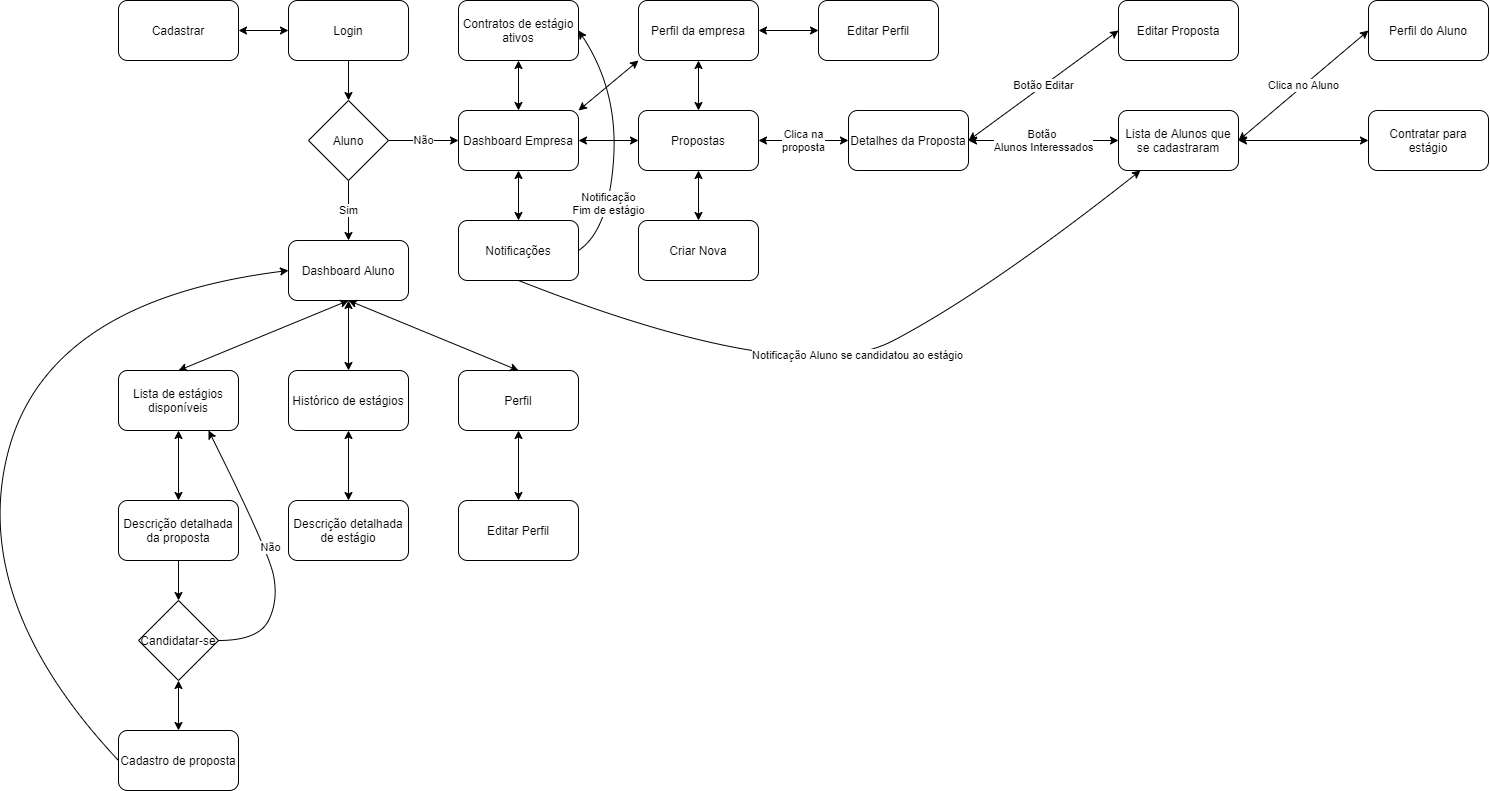

The diagram above was exported from draw.io. Its source (the exported page's mxGraphModel, read from the mxfile embedded in the PNG):
<mxGraphModel dx="1270" dy="1160" grid="1" gridSize="10" guides="1" tooltips="1" connect="1" arrows="1" fold="1" page="1" pageScale="1" pageWidth="827" pageHeight="1169" math="0" shadow="0">
  <root>
    <mxCell id="WIyWlLk6GJQsqaUBKTNV-0" />
    <mxCell id="WIyWlLk6GJQsqaUBKTNV-1" parent="WIyWlLk6GJQsqaUBKTNV-0" />
    <mxCell id="2Yw_vCZc1PSQrU220mpb-0" value="Login" style="rounded=1;whiteSpace=wrap;html=1;" vertex="1" parent="WIyWlLk6GJQsqaUBKTNV-1">
      <mxGeometry x="330" y="10" width="120" height="60" as="geometry" />
    </mxCell>
    <mxCell id="2Yw_vCZc1PSQrU220mpb-1" value="Cadastrar" style="rounded=1;whiteSpace=wrap;html=1;" vertex="1" parent="WIyWlLk6GJQsqaUBKTNV-1">
      <mxGeometry x="160" y="10" width="120" height="60" as="geometry" />
    </mxCell>
    <mxCell id="2Yw_vCZc1PSQrU220mpb-2" value="" style="endArrow=classic;startArrow=classic;html=1;exitX=1;exitY=0.5;exitDx=0;exitDy=0;entryX=0;entryY=0.5;entryDx=0;entryDy=0;" edge="1" parent="WIyWlLk6GJQsqaUBKTNV-1" source="2Yw_vCZc1PSQrU220mpb-1" target="2Yw_vCZc1PSQrU220mpb-0">
      <mxGeometry width="50" height="50" relative="1" as="geometry">
        <mxPoint x="500" y="400" as="sourcePoint" />
        <mxPoint x="550" y="350" as="targetPoint" />
      </mxGeometry>
    </mxCell>
    <mxCell id="2Yw_vCZc1PSQrU220mpb-4" value="Aluno" style="rhombus;whiteSpace=wrap;html=1;" vertex="1" parent="WIyWlLk6GJQsqaUBKTNV-1">
      <mxGeometry x="350" y="110" width="80" height="80" as="geometry" />
    </mxCell>
    <mxCell id="2Yw_vCZc1PSQrU220mpb-5" value="" style="endArrow=classic;html=1;exitX=0.5;exitY=1;exitDx=0;exitDy=0;entryX=0.5;entryY=0;entryDx=0;entryDy=0;" edge="1" parent="WIyWlLk6GJQsqaUBKTNV-1" source="2Yw_vCZc1PSQrU220mpb-0" target="2Yw_vCZc1PSQrU220mpb-4">
      <mxGeometry width="50" height="50" relative="1" as="geometry">
        <mxPoint x="500" y="400" as="sourcePoint" />
        <mxPoint x="550" y="350" as="targetPoint" />
      </mxGeometry>
    </mxCell>
    <mxCell id="2Yw_vCZc1PSQrU220mpb-6" value="Sim" style="endArrow=classic;html=1;exitX=0.5;exitY=1;exitDx=0;exitDy=0;entryX=0.5;entryY=0;entryDx=0;entryDy=0;" edge="1" parent="WIyWlLk6GJQsqaUBKTNV-1" source="2Yw_vCZc1PSQrU220mpb-4" target="2Yw_vCZc1PSQrU220mpb-7">
      <mxGeometry width="50" height="50" relative="1" as="geometry">
        <mxPoint x="510" y="370" as="sourcePoint" />
        <mxPoint x="390" y="250" as="targetPoint" />
      </mxGeometry>
    </mxCell>
    <mxCell id="2Yw_vCZc1PSQrU220mpb-7" value="Dashboard Aluno" style="rounded=1;whiteSpace=wrap;html=1;" vertex="1" parent="WIyWlLk6GJQsqaUBKTNV-1">
      <mxGeometry x="330" y="250" width="120" height="60" as="geometry" />
    </mxCell>
    <mxCell id="2Yw_vCZc1PSQrU220mpb-8" value="Dashboard Empresa" style="rounded=1;whiteSpace=wrap;html=1;" vertex="1" parent="WIyWlLk6GJQsqaUBKTNV-1">
      <mxGeometry x="500" y="120" width="120" height="60" as="geometry" />
    </mxCell>
    <mxCell id="2Yw_vCZc1PSQrU220mpb-9" value="Não" style="endArrow=classic;html=1;exitX=1;exitY=0.5;exitDx=0;exitDy=0;entryX=0;entryY=0.5;entryDx=0;entryDy=0;" edge="1" parent="WIyWlLk6GJQsqaUBKTNV-1" source="2Yw_vCZc1PSQrU220mpb-4" target="2Yw_vCZc1PSQrU220mpb-8">
      <mxGeometry width="50" height="50" relative="1" as="geometry">
        <mxPoint x="500" y="380" as="sourcePoint" />
        <mxPoint x="550" y="330" as="targetPoint" />
      </mxGeometry>
    </mxCell>
    <mxCell id="2Yw_vCZc1PSQrU220mpb-10" value="Lista de estágios&lt;br&gt;disponíveis" style="rounded=1;whiteSpace=wrap;html=1;" vertex="1" parent="WIyWlLk6GJQsqaUBKTNV-1">
      <mxGeometry x="160" y="380" width="120" height="60" as="geometry" />
    </mxCell>
    <mxCell id="2Yw_vCZc1PSQrU220mpb-11" value="" style="endArrow=classic;startArrow=classic;html=1;exitX=0.5;exitY=0;exitDx=0;exitDy=0;entryX=0.5;entryY=1;entryDx=0;entryDy=0;" edge="1" parent="WIyWlLk6GJQsqaUBKTNV-1" source="2Yw_vCZc1PSQrU220mpb-10" target="2Yw_vCZc1PSQrU220mpb-7">
      <mxGeometry width="50" height="50" relative="1" as="geometry">
        <mxPoint x="480" y="380" as="sourcePoint" />
        <mxPoint x="530" y="330" as="targetPoint" />
      </mxGeometry>
    </mxCell>
    <mxCell id="2Yw_vCZc1PSQrU220mpb-12" value="Histórico de estágios" style="rounded=1;whiteSpace=wrap;html=1;" vertex="1" parent="WIyWlLk6GJQsqaUBKTNV-1">
      <mxGeometry x="330" y="380" width="120" height="60" as="geometry" />
    </mxCell>
    <mxCell id="2Yw_vCZc1PSQrU220mpb-13" value="" style="endArrow=classic;startArrow=classic;html=1;exitX=0.5;exitY=0;exitDx=0;exitDy=0;entryX=0.5;entryY=1;entryDx=0;entryDy=0;" edge="1" parent="WIyWlLk6GJQsqaUBKTNV-1" source="2Yw_vCZc1PSQrU220mpb-12" target="2Yw_vCZc1PSQrU220mpb-7">
      <mxGeometry width="50" height="50" relative="1" as="geometry">
        <mxPoint x="480" y="380" as="sourcePoint" />
        <mxPoint x="530" y="330" as="targetPoint" />
      </mxGeometry>
    </mxCell>
    <mxCell id="2Yw_vCZc1PSQrU220mpb-14" value="Perfil" style="rounded=1;whiteSpace=wrap;html=1;" vertex="1" parent="WIyWlLk6GJQsqaUBKTNV-1">
      <mxGeometry x="500" y="380" width="120" height="60" as="geometry" />
    </mxCell>
    <mxCell id="2Yw_vCZc1PSQrU220mpb-15" value="" style="endArrow=classic;startArrow=classic;html=1;entryX=0.5;entryY=0;entryDx=0;entryDy=0;" edge="1" parent="WIyWlLk6GJQsqaUBKTNV-1" target="2Yw_vCZc1PSQrU220mpb-14">
      <mxGeometry width="50" height="50" relative="1" as="geometry">
        <mxPoint x="390" y="310" as="sourcePoint" />
        <mxPoint x="530" y="330" as="targetPoint" />
      </mxGeometry>
    </mxCell>
    <mxCell id="2Yw_vCZc1PSQrU220mpb-16" value="Editar Perfil" style="rounded=1;whiteSpace=wrap;html=1;" vertex="1" parent="WIyWlLk6GJQsqaUBKTNV-1">
      <mxGeometry x="500" y="510" width="120" height="60" as="geometry" />
    </mxCell>
    <mxCell id="2Yw_vCZc1PSQrU220mpb-17" value="" style="endArrow=classic;startArrow=classic;html=1;entryX=0.5;entryY=1;entryDx=0;entryDy=0;exitX=0.5;exitY=0;exitDx=0;exitDy=0;" edge="1" parent="WIyWlLk6GJQsqaUBKTNV-1" source="2Yw_vCZc1PSQrU220mpb-16" target="2Yw_vCZc1PSQrU220mpb-14">
      <mxGeometry width="50" height="50" relative="1" as="geometry">
        <mxPoint x="480" y="580" as="sourcePoint" />
        <mxPoint x="530" y="530" as="targetPoint" />
      </mxGeometry>
    </mxCell>
    <mxCell id="2Yw_vCZc1PSQrU220mpb-18" value="Descrição detalhada de estágio" style="rounded=1;whiteSpace=wrap;html=1;" vertex="1" parent="WIyWlLk6GJQsqaUBKTNV-1">
      <mxGeometry x="330" y="510" width="120" height="60" as="geometry" />
    </mxCell>
    <mxCell id="2Yw_vCZc1PSQrU220mpb-19" value="" style="endArrow=classic;startArrow=classic;html=1;entryX=0.5;entryY=1;entryDx=0;entryDy=0;exitX=0.5;exitY=0;exitDx=0;exitDy=0;" edge="1" parent="WIyWlLk6GJQsqaUBKTNV-1" source="2Yw_vCZc1PSQrU220mpb-18" target="2Yw_vCZc1PSQrU220mpb-12">
      <mxGeometry width="50" height="50" relative="1" as="geometry">
        <mxPoint x="480" y="580" as="sourcePoint" />
        <mxPoint x="530" y="530" as="targetPoint" />
      </mxGeometry>
    </mxCell>
    <mxCell id="2Yw_vCZc1PSQrU220mpb-20" value="Descrição detalhada da proposta" style="rounded=1;whiteSpace=wrap;html=1;" vertex="1" parent="WIyWlLk6GJQsqaUBKTNV-1">
      <mxGeometry x="160" y="510" width="120" height="60" as="geometry" />
    </mxCell>
    <mxCell id="2Yw_vCZc1PSQrU220mpb-21" value="" style="endArrow=classic;startArrow=classic;html=1;entryX=0.5;entryY=1;entryDx=0;entryDy=0;exitX=0.5;exitY=0;exitDx=0;exitDy=0;" edge="1" parent="WIyWlLk6GJQsqaUBKTNV-1" source="2Yw_vCZc1PSQrU220mpb-20" target="2Yw_vCZc1PSQrU220mpb-10">
      <mxGeometry width="50" height="50" relative="1" as="geometry">
        <mxPoint x="480" y="580" as="sourcePoint" />
        <mxPoint x="530" y="530" as="targetPoint" />
      </mxGeometry>
    </mxCell>
    <mxCell id="2Yw_vCZc1PSQrU220mpb-23" value="Candidatar-se" style="rhombus;whiteSpace=wrap;html=1;" vertex="1" parent="WIyWlLk6GJQsqaUBKTNV-1">
      <mxGeometry x="180" y="610" width="80" height="80" as="geometry" />
    </mxCell>
    <mxCell id="2Yw_vCZc1PSQrU220mpb-24" value="" style="endArrow=classic;html=1;exitX=0.5;exitY=1;exitDx=0;exitDy=0;" edge="1" parent="WIyWlLk6GJQsqaUBKTNV-1" source="2Yw_vCZc1PSQrU220mpb-20" target="2Yw_vCZc1PSQrU220mpb-23">
      <mxGeometry width="50" height="50" relative="1" as="geometry">
        <mxPoint x="480" y="680" as="sourcePoint" />
        <mxPoint x="530" y="630" as="targetPoint" />
      </mxGeometry>
    </mxCell>
    <mxCell id="2Yw_vCZc1PSQrU220mpb-25" value="" style="curved=1;endArrow=classic;html=1;exitX=1;exitY=0.5;exitDx=0;exitDy=0;entryX=0.75;entryY=1;entryDx=0;entryDy=0;" edge="1" parent="WIyWlLk6GJQsqaUBKTNV-1" source="2Yw_vCZc1PSQrU220mpb-23" target="2Yw_vCZc1PSQrU220mpb-10">
      <mxGeometry width="50" height="50" relative="1" as="geometry">
        <mxPoint x="480" y="680" as="sourcePoint" />
        <mxPoint x="530" y="630" as="targetPoint" />
        <Array as="points">
          <mxPoint x="300" y="650" />
          <mxPoint x="320" y="610" />
          <mxPoint x="310" y="560" />
        </Array>
      </mxGeometry>
    </mxCell>
    <mxCell id="2Yw_vCZc1PSQrU220mpb-26" value="Não" style="edgeLabel;html=1;align=center;verticalAlign=middle;resizable=0;points=[];" vertex="1" connectable="0" parent="2Yw_vCZc1PSQrU220mpb-25">
      <mxGeometry x="0.0279" y="-3" relative="1" as="geometry">
        <mxPoint as="offset" />
      </mxGeometry>
    </mxCell>
    <mxCell id="2Yw_vCZc1PSQrU220mpb-27" value="Cadastro de proposta" style="rounded=1;whiteSpace=wrap;html=1;" vertex="1" parent="WIyWlLk6GJQsqaUBKTNV-1">
      <mxGeometry x="160" y="740" width="120" height="60" as="geometry" />
    </mxCell>
    <mxCell id="2Yw_vCZc1PSQrU220mpb-28" value="" style="endArrow=classic;startArrow=classic;html=1;exitX=0.5;exitY=1;exitDx=0;exitDy=0;entryX=0.5;entryY=0;entryDx=0;entryDy=0;" edge="1" parent="WIyWlLk6GJQsqaUBKTNV-1" source="2Yw_vCZc1PSQrU220mpb-23" target="2Yw_vCZc1PSQrU220mpb-27">
      <mxGeometry width="50" height="50" relative="1" as="geometry">
        <mxPoint x="480" y="680" as="sourcePoint" />
        <mxPoint x="530" y="630" as="targetPoint" />
      </mxGeometry>
    </mxCell>
    <mxCell id="2Yw_vCZc1PSQrU220mpb-29" value="" style="curved=1;endArrow=classic;html=1;exitX=0;exitY=0.5;exitDx=0;exitDy=0;entryX=0;entryY=0.5;entryDx=0;entryDy=0;" edge="1" parent="WIyWlLk6GJQsqaUBKTNV-1" source="2Yw_vCZc1PSQrU220mpb-27" target="2Yw_vCZc1PSQrU220mpb-7">
      <mxGeometry width="50" height="50" relative="1" as="geometry">
        <mxPoint x="400" y="630" as="sourcePoint" />
        <mxPoint x="450" y="580" as="targetPoint" />
        <Array as="points">
          <mxPoint x="10" y="610" />
          <mxPoint x="90" y="310" />
        </Array>
      </mxGeometry>
    </mxCell>
    <mxCell id="2Yw_vCZc1PSQrU220mpb-30" value="Contratos de estágio ativos" style="rounded=1;whiteSpace=wrap;html=1;" vertex="1" parent="WIyWlLk6GJQsqaUBKTNV-1">
      <mxGeometry x="500" y="10" width="120" height="60" as="geometry" />
    </mxCell>
    <mxCell id="2Yw_vCZc1PSQrU220mpb-31" value="" style="endArrow=classic;startArrow=classic;html=1;exitX=0.5;exitY=0;exitDx=0;exitDy=0;entryX=0.5;entryY=1;entryDx=0;entryDy=0;" edge="1" parent="WIyWlLk6GJQsqaUBKTNV-1" source="2Yw_vCZc1PSQrU220mpb-8" target="2Yw_vCZc1PSQrU220mpb-30">
      <mxGeometry width="50" height="50" relative="1" as="geometry">
        <mxPoint x="660" y="170" as="sourcePoint" />
        <mxPoint x="710" y="120" as="targetPoint" />
      </mxGeometry>
    </mxCell>
    <mxCell id="2Yw_vCZc1PSQrU220mpb-32" value="Perfil da empresa" style="rounded=1;whiteSpace=wrap;html=1;" vertex="1" parent="WIyWlLk6GJQsqaUBKTNV-1">
      <mxGeometry x="680" y="10" width="120" height="60" as="geometry" />
    </mxCell>
    <mxCell id="2Yw_vCZc1PSQrU220mpb-33" value="" style="endArrow=classic;startArrow=classic;html=1;exitX=1;exitY=0;exitDx=0;exitDy=0;entryX=0;entryY=1;entryDx=0;entryDy=0;" edge="1" parent="WIyWlLk6GJQsqaUBKTNV-1" source="2Yw_vCZc1PSQrU220mpb-8" target="2Yw_vCZc1PSQrU220mpb-32">
      <mxGeometry width="50" height="50" relative="1" as="geometry">
        <mxPoint x="660" y="170" as="sourcePoint" />
        <mxPoint x="710" y="120" as="targetPoint" />
      </mxGeometry>
    </mxCell>
    <mxCell id="2Yw_vCZc1PSQrU220mpb-34" value="Editar Perfil" style="rounded=1;whiteSpace=wrap;html=1;" vertex="1" parent="WIyWlLk6GJQsqaUBKTNV-1">
      <mxGeometry x="860" y="10" width="120" height="60" as="geometry" />
    </mxCell>
    <mxCell id="2Yw_vCZc1PSQrU220mpb-35" value="" style="endArrow=classic;startArrow=classic;html=1;entryX=0;entryY=0.5;entryDx=0;entryDy=0;exitX=1;exitY=0.5;exitDx=0;exitDy=0;" edge="1" parent="WIyWlLk6GJQsqaUBKTNV-1" source="2Yw_vCZc1PSQrU220mpb-32" target="2Yw_vCZc1PSQrU220mpb-34">
      <mxGeometry width="50" height="50" relative="1" as="geometry">
        <mxPoint x="770" y="30" as="sourcePoint" />
        <mxPoint x="820" y="-20" as="targetPoint" />
      </mxGeometry>
    </mxCell>
    <mxCell id="2Yw_vCZc1PSQrU220mpb-36" value="Propostas" style="rounded=1;whiteSpace=wrap;html=1;" vertex="1" parent="WIyWlLk6GJQsqaUBKTNV-1">
      <mxGeometry x="680" y="120" width="120" height="60" as="geometry" />
    </mxCell>
    <mxCell id="2Yw_vCZc1PSQrU220mpb-38" value="Criar Nova" style="rounded=1;whiteSpace=wrap;html=1;" vertex="1" parent="WIyWlLk6GJQsqaUBKTNV-1">
      <mxGeometry x="680" y="230" width="120" height="60" as="geometry" />
    </mxCell>
    <mxCell id="2Yw_vCZc1PSQrU220mpb-43" value="" style="endArrow=classic;startArrow=classic;html=1;exitX=1;exitY=0.5;exitDx=0;exitDy=0;entryX=0;entryY=0.5;entryDx=0;entryDy=0;" edge="1" parent="WIyWlLk6GJQsqaUBKTNV-1" source="2Yw_vCZc1PSQrU220mpb-8" target="2Yw_vCZc1PSQrU220mpb-36">
      <mxGeometry width="50" height="50" relative="1" as="geometry">
        <mxPoint x="700" y="190" as="sourcePoint" />
        <mxPoint x="750" y="140" as="targetPoint" />
      </mxGeometry>
    </mxCell>
    <mxCell id="2Yw_vCZc1PSQrU220mpb-45" value="" style="endArrow=classic;startArrow=classic;html=1;entryX=0.5;entryY=1;entryDx=0;entryDy=0;exitX=0.5;exitY=0;exitDx=0;exitDy=0;" edge="1" parent="WIyWlLk6GJQsqaUBKTNV-1" source="2Yw_vCZc1PSQrU220mpb-36" target="2Yw_vCZc1PSQrU220mpb-32">
      <mxGeometry width="50" height="50" relative="1" as="geometry">
        <mxPoint x="700" y="190" as="sourcePoint" />
        <mxPoint x="750" y="140" as="targetPoint" />
      </mxGeometry>
    </mxCell>
    <mxCell id="2Yw_vCZc1PSQrU220mpb-46" value="" style="endArrow=classic;startArrow=classic;html=1;exitX=0.5;exitY=0;exitDx=0;exitDy=0;entryX=0.5;entryY=1;entryDx=0;entryDy=0;" edge="1" parent="WIyWlLk6GJQsqaUBKTNV-1" source="2Yw_vCZc1PSQrU220mpb-38" target="2Yw_vCZc1PSQrU220mpb-36">
      <mxGeometry width="50" height="50" relative="1" as="geometry">
        <mxPoint x="700" y="190" as="sourcePoint" />
        <mxPoint x="750" y="140" as="targetPoint" />
      </mxGeometry>
    </mxCell>
    <mxCell id="2Yw_vCZc1PSQrU220mpb-47" value="Notificações" style="rounded=1;whiteSpace=wrap;html=1;" vertex="1" parent="WIyWlLk6GJQsqaUBKTNV-1">
      <mxGeometry x="500" y="230" width="120" height="60" as="geometry" />
    </mxCell>
    <mxCell id="2Yw_vCZc1PSQrU220mpb-48" value="" style="endArrow=classic;startArrow=classic;html=1;exitX=0.5;exitY=0;exitDx=0;exitDy=0;entryX=0.5;entryY=1;entryDx=0;entryDy=0;" edge="1" parent="WIyWlLk6GJQsqaUBKTNV-1" source="2Yw_vCZc1PSQrU220mpb-47" target="2Yw_vCZc1PSQrU220mpb-8">
      <mxGeometry width="50" height="50" relative="1" as="geometry">
        <mxPoint x="810" y="240" as="sourcePoint" />
        <mxPoint x="860" y="190" as="targetPoint" />
      </mxGeometry>
    </mxCell>
    <mxCell id="2Yw_vCZc1PSQrU220mpb-50" value="" style="curved=1;endArrow=classic;html=1;exitX=1;exitY=0.5;exitDx=0;exitDy=0;entryX=1;entryY=0.5;entryDx=0;entryDy=0;" edge="1" parent="WIyWlLk6GJQsqaUBKTNV-1" source="2Yw_vCZc1PSQrU220mpb-47" target="2Yw_vCZc1PSQrU220mpb-30">
      <mxGeometry width="50" height="50" relative="1" as="geometry">
        <mxPoint x="790" y="180" as="sourcePoint" />
        <mxPoint x="840" y="130" as="targetPoint" />
        <Array as="points">
          <mxPoint x="650" y="240" />
          <mxPoint x="660" y="100" />
        </Array>
      </mxGeometry>
    </mxCell>
    <mxCell id="2Yw_vCZc1PSQrU220mpb-51" value="Notificação&lt;br&gt;Fim de estágio" style="edgeLabel;html=1;align=center;verticalAlign=middle;resizable=0;points=[];" vertex="1" connectable="0" parent="2Yw_vCZc1PSQrU220mpb-50">
      <mxGeometry x="-0.4926" y="3" relative="1" as="geometry">
        <mxPoint as="offset" />
      </mxGeometry>
    </mxCell>
    <mxCell id="2Yw_vCZc1PSQrU220mpb-53" value="Detalhes da Proposta" style="rounded=1;whiteSpace=wrap;html=1;" vertex="1" parent="WIyWlLk6GJQsqaUBKTNV-1">
      <mxGeometry x="890" y="120" width="120" height="60" as="geometry" />
    </mxCell>
    <mxCell id="2Yw_vCZc1PSQrU220mpb-54" value="Clica na&lt;br&gt;proposta" style="endArrow=classic;startArrow=classic;html=1;exitX=1;exitY=0.5;exitDx=0;exitDy=0;entryX=0;entryY=0.5;entryDx=0;entryDy=0;" edge="1" parent="WIyWlLk6GJQsqaUBKTNV-1" source="2Yw_vCZc1PSQrU220mpb-36" target="2Yw_vCZc1PSQrU220mpb-53">
      <mxGeometry width="50" height="50" relative="1" as="geometry">
        <mxPoint x="810" y="150" as="sourcePoint" />
        <mxPoint x="859" y="150" as="targetPoint" />
      </mxGeometry>
    </mxCell>
    <mxCell id="2Yw_vCZc1PSQrU220mpb-55" value="Botão Editar" style="endArrow=classic;startArrow=classic;html=1;exitX=1;exitY=0.5;exitDx=0;exitDy=0;entryX=0;entryY=0.5;entryDx=0;entryDy=0;" edge="1" parent="WIyWlLk6GJQsqaUBKTNV-1" source="2Yw_vCZc1PSQrU220mpb-53" target="2Yw_vCZc1PSQrU220mpb-56">
      <mxGeometry width="50" height="50" relative="1" as="geometry">
        <mxPoint x="1060" y="120" as="sourcePoint" />
        <mxPoint x="1110" y="70" as="targetPoint" />
      </mxGeometry>
    </mxCell>
    <mxCell id="2Yw_vCZc1PSQrU220mpb-56" value="Editar Proposta" style="rounded=1;whiteSpace=wrap;html=1;" vertex="1" parent="WIyWlLk6GJQsqaUBKTNV-1">
      <mxGeometry x="1160" y="10" width="120" height="60" as="geometry" />
    </mxCell>
    <mxCell id="2Yw_vCZc1PSQrU220mpb-57" value="Lista de Alunos que se cadastraram" style="rounded=1;whiteSpace=wrap;html=1;" vertex="1" parent="WIyWlLk6GJQsqaUBKTNV-1">
      <mxGeometry x="1160" y="120" width="120" height="60" as="geometry" />
    </mxCell>
    <mxCell id="2Yw_vCZc1PSQrU220mpb-58" value="Botão &lt;br&gt;Alunos Interessados" style="endArrow=classic;startArrow=classic;html=1;entryX=0;entryY=0.5;entryDx=0;entryDy=0;exitX=1;exitY=0.5;exitDx=0;exitDy=0;" edge="1" parent="WIyWlLk6GJQsqaUBKTNV-1" source="2Yw_vCZc1PSQrU220mpb-53" target="2Yw_vCZc1PSQrU220mpb-57">
      <mxGeometry width="50" height="50" relative="1" as="geometry">
        <mxPoint x="990" y="180" as="sourcePoint" />
        <mxPoint x="1040" y="130" as="targetPoint" />
      </mxGeometry>
    </mxCell>
    <mxCell id="2Yw_vCZc1PSQrU220mpb-59" value="Perfil do Aluno" style="rounded=1;whiteSpace=wrap;html=1;" vertex="1" parent="WIyWlLk6GJQsqaUBKTNV-1">
      <mxGeometry x="1410" y="10" width="120" height="60" as="geometry" />
    </mxCell>
    <mxCell id="2Yw_vCZc1PSQrU220mpb-60" value="Clica no Aluno" style="endArrow=classic;startArrow=classic;html=1;entryX=0;entryY=0.5;entryDx=0;entryDy=0;exitX=1;exitY=0.5;exitDx=0;exitDy=0;" edge="1" parent="WIyWlLk6GJQsqaUBKTNV-1" source="2Yw_vCZc1PSQrU220mpb-57" target="2Yw_vCZc1PSQrU220mpb-59">
      <mxGeometry width="50" height="50" relative="1" as="geometry">
        <mxPoint x="1220" y="220" as="sourcePoint" />
        <mxPoint x="1350" y="110" as="targetPoint" />
      </mxGeometry>
    </mxCell>
    <mxCell id="2Yw_vCZc1PSQrU220mpb-64" value="Contratar para estágio" style="rounded=1;whiteSpace=wrap;html=1;" vertex="1" parent="WIyWlLk6GJQsqaUBKTNV-1">
      <mxGeometry x="1410" y="120" width="120" height="60" as="geometry" />
    </mxCell>
    <mxCell id="2Yw_vCZc1PSQrU220mpb-65" value="" style="endArrow=classic;startArrow=classic;html=1;entryX=0;entryY=0.5;entryDx=0;entryDy=0;exitX=1;exitY=0.5;exitDx=0;exitDy=0;" edge="1" parent="WIyWlLk6GJQsqaUBKTNV-1" source="2Yw_vCZc1PSQrU220mpb-57" target="2Yw_vCZc1PSQrU220mpb-64">
      <mxGeometry width="50" height="50" relative="1" as="geometry">
        <mxPoint x="1220" y="220" as="sourcePoint" />
        <mxPoint x="1270" y="170" as="targetPoint" />
      </mxGeometry>
    </mxCell>
    <mxCell id="2Yw_vCZc1PSQrU220mpb-66" value="" style="curved=1;endArrow=classic;html=1;exitX=0.5;exitY=1;exitDx=0;exitDy=0;" edge="1" parent="WIyWlLk6GJQsqaUBKTNV-1" source="2Yw_vCZc1PSQrU220mpb-47" target="2Yw_vCZc1PSQrU220mpb-57">
      <mxGeometry width="50" height="50" relative="1" as="geometry">
        <mxPoint x="790" y="400" as="sourcePoint" />
        <mxPoint x="840" y="350" as="targetPoint" />
        <Array as="points">
          <mxPoint x="840" y="400" />
          <mxPoint x="1030" y="300" />
        </Array>
      </mxGeometry>
    </mxCell>
    <mxCell id="2Yw_vCZc1PSQrU220mpb-67" value="Notificação Aluno se candidatou ao estágio" style="edgeLabel;html=1;align=center;verticalAlign=middle;resizable=0;points=[];" vertex="1" connectable="0" parent="2Yw_vCZc1PSQrU220mpb-66">
      <mxGeometry x="0.04" y="4" relative="1" as="geometry">
        <mxPoint y="-1" as="offset" />
      </mxGeometry>
    </mxCell>
  </root>
</mxGraphModel>